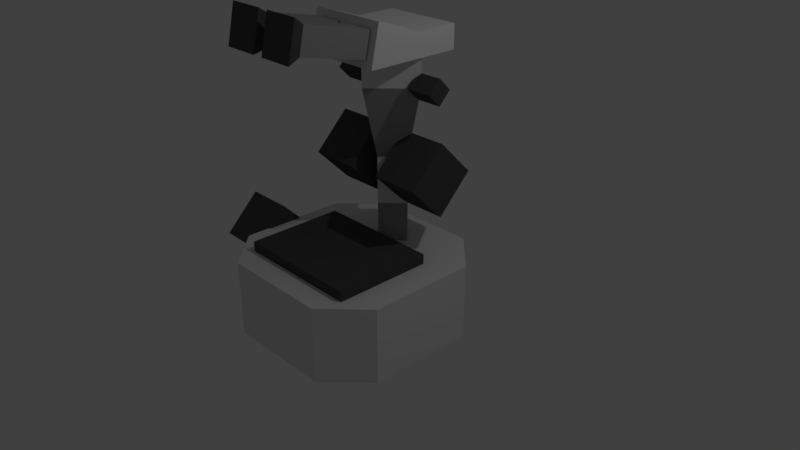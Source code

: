 # Source: microscope.blend  (saved by Blender 2.79.0; exported with 4.5.12 LTS)
import bpy
from mathutils import Matrix  # noqa: F401  (used for matrix-valued properties, if any)

bpy.ops.wm.read_factory_settings(use_empty=True)
scene = bpy.context.scene
scene.name = 'Scene'

# ---- collections
col_collection_1 = bpy.data.collections.new('Collection 1'); scene.collection.children.link(col_collection_1)

# ---- materials (node trees are filled in below, after node groups)
mat_material = bpy.data.materials.new('Material')
mat_material.alpha_threshold = 0.0
mat_material.use_transparent_shadow = False
mat_material.roughness = 0.5
mat_material.line_color = (0.0, 0.0, 0.0, 1.0)
mat_material_001 = bpy.data.materials.new('Material.001')
mat_material_001.alpha_threshold = 0.0
mat_material_001.use_transparent_shadow = False
mat_material_001.diffuse_color = (0.07658, 0.07658, 0.07658, 1.0)
mat_material_001.roughness = 0.5
mat_material_002 = bpy.data.materials.new('Material.002')
mat_material_002.alpha_threshold = 0.0
mat_material_002.use_transparent_shadow = False
mat_material_002.diffuse_color = (0.3264, 0.3264, 0.3264, 1.0)
mat_material_002.roughness = 0.5

# ---- material node trees

# ---- world
world_world = bpy.data.worlds.new('World'); scene.world = world_world
world_world.color = (0.05088, 0.05088, 0.05088)
world_world.use_sun_shadow = False
world_world.sun_shadow_jitter_overblur = 0.0
world_world.cycles.sampling_method = 'MANUAL'

# ---- cameras
cam_camera = bpy.data.cameras.new('Camera')
cam_camera.clip_end = 100.0
cam_camera.lens = 35.0
cam_camera.sensor_width = 32.0
cam_camera.sensor_height = 18.0
cam_camera.ortho_scale = 7.314
cam_camera.dof.focus_distance = 0.0
cam_camera.dof.aperture_fstop = 128.0

# ---- lights
light_lamp = bpy.data.lights.new('Lamp', 'POINT')
light_lamp.transmission_factor = 0.0
light_lamp.cutoff_distance = 30.0
light_lamp.energy = 100.0
light_lamp.shadow_buffer_clip_start = 1.001
light_lamp.shadow_soft_size = 0.1
light_lamp.shadow_maximum_resolution = 0.006
light_lamp.use_absolute_resolution = True

# ---- meshes
me_cube = bpy.data.meshes.new('Cube')
me_cube.from_pydata([(0.0, 0.1609, 0.04681), (0.0, 0.1609, 1.299), (-0.2603, 0.4212, 0.04681), (-0.2603, 0.4212, 1.299), (0.2603, 0.4212, 0.04681), (0.2603, 0.4212, 1.299), (0.0, 0.6815, 0.04681), (0.0, 0.6815, 1.299), (0.0, -0.07079, 2.221), (-0.492, 0.4212, 2.221), (0.0, 0.9131, 2.221), (0.492, 0.4212, 2.221), (0.0, -0.07079, 2.764), (-0.492, 0.4212, 2.764), (0.0, 0.9131, 2.764), (0.492, 0.4212, 2.764), (-0.4303, -0.36, 2.701), (-0.4303, -0.2875, 3.028), (-0.5303, 0.9145, 2.603), (-0.5303, 0.9145, 2.915), (0.4303, -0.36, 2.701), (0.4303, -0.2875, 3.028), (0.5303, 0.9145, 2.603), (0.5303, 0.9145, 2.915), (-0.5303, 0.3532, 2.917), (0.5303, 0.3532, 2.917), (0.1, -0.36, 2.701), (0.1, -0.2875, 3.028), (0.5303, -0.2659, 3.125), (0.5303, -0.3817, 2.603), (-0.1, -0.36, 2.701), (-0.1, -0.2875, 3.028), (-0.5303, -0.3817, 2.603), (-0.5303, -0.2659, 3.125), (0.0, -0.2659, 3.125), (0.0, -0.3817, 2.603), (0.4303, -1.194, 3.229), (0.4303, -1.266, 2.902), (0.1, -1.266, 2.902), (0.1, -1.194, 3.229), (-0.4303, -1.266, 2.902), (-0.4303, -1.194, 3.229), (-0.1, -1.194, 3.229), (-0.1, -1.266, 2.902), (0.5368, -1.379, 3.349), (0.5368, -1.485, 2.871), (0.07076, -1.485, 2.871), (0.07076, -1.379, 3.349), (-0.5368, -1.485, 2.871), (-0.5368, -1.379, 3.349), (-0.07076, -1.379, 3.349), (-0.07076, -1.485, 2.871), (0.7274, 0.9878, -0.8645), (1.246, 0.4693, -0.8645), (1.246, -0.9841, -0.8645), (0.7274, -1.503, -0.8645), (-0.7274, -1.503, -0.8645), (-1.246, -0.9841, -0.8645), (-1.246, 0.4693, -0.8645), (-0.7274, 0.9878, -0.8645), (1.246, 0.4693, 0.1418), (0.7274, 0.9878, 0.1418), (0.7274, -1.503, 0.1418), (1.246, -0.9841, 0.1418), (-1.246, -0.9841, 0.1418), (-0.7274, -1.503, 0.1418), (-0.7274, 0.9878, 0.1418), (-1.246, 0.4693, 0.1418), (-0.848, -1.172, -0.4359), (-0.848, -1.172, 0.2747), (-0.848, 0.1396, -0.4359), (-0.848, 0.1396, 0.2747), (0.848, -1.172, -0.4359), (0.848, -1.172, 0.2747), (0.848, 0.1396, -0.4359), (0.848, 0.1396, 0.2747), (-0.2519, 0.9006, 1.157), (-0.9081, 0.9006, 1.157), (-0.2519, 0.4245, 1.633), (-0.9081, 0.4245, 1.633), (-0.2519, -0.05151, 1.157), (-0.9081, -0.05151, 1.157), (-0.2519, 0.4245, 0.6811), (-0.9081, 0.4245, 0.6811), (-0.4327, 0.591, 2.241), (-0.8059, 0.591, 2.241), (-0.4327, 0.4245, 2.408), (-0.8059, 0.4245, 2.408), (-0.4327, 0.2581, 2.241), (-0.8059, 0.2581, 2.241), (-0.4327, 0.4245, 2.075), (-0.8059, 0.4245, 2.075), (0.8466, 0.9006, 1.157), (0.1903, 0.9006, 1.157), (0.8466, 0.4245, 1.633), (0.1903, 0.4245, 1.633), (0.8466, -0.05151, 1.157), (0.1903, -0.05151, 1.157), (0.8466, 0.4245, 0.6811), (0.1903, 0.4245, 0.6811), (0.7904, 0.591, 2.241), (0.4172, 0.591, 2.241), (0.7904, 0.4245, 2.408), (0.4172, 0.4245, 2.408), (0.7904, 0.2581, 2.241), (0.4172, 0.2581, 2.241), (0.7904, 0.4245, 2.075), (0.4172, 0.4245, 2.075), (-1.221, 0.05805, -0.08216), (-1.877, 0.05805, -0.08216), (-1.221, -0.418, 0.3939), (-1.877, -0.418, 0.3939), (-1.221, -0.8941, -0.08216), (-1.877, -0.8941, -0.08216), (-1.221, -0.418, -0.5582), (-1.877, -0.418, -0.5582), (0.0, 0.1609, 0.6728), (-0.2603, 0.4212, 0.6728), (0.0, 0.6815, 0.6728), (0.2603, 0.4212, 0.6728)], [], [(61, 52, 59, 66), (52, 53, 54, 55, 56, 57, 58, 59), (57, 64, 67, 58), (60, 61, 66, 67, 64, 65, 62, 63), (55, 62, 65, 56), (116, 1, 3, 117), (117, 3, 7, 118), (118, 7, 5, 119), (119, 5, 1, 116), (2, 6, 4, 0), (3, 1, 8, 9), (10, 9, 13, 14), (1, 5, 11, 8), (7, 3, 9, 10), (5, 7, 10, 11), (14, 13, 12, 15), (11, 10, 14, 15), (9, 8, 12, 13), (8, 11, 15, 12), (32, 33, 24, 19, 18), (18, 19, 23, 22), (22, 23, 25, 28, 29), (26, 20, 37, 38), (18, 22, 29, 35, 32), (25, 24, 33, 34, 28), (23, 19, 24, 25), (27, 26, 38, 39), (21, 20, 29, 28), (20, 26, 35, 29), (27, 21, 28, 34), (26, 27, 34, 35), (16, 17, 33, 32), (17, 31, 34, 33), (30, 16, 32, 35), (31, 30, 35, 34), (37, 36, 44, 45), (36, 39, 47, 44), (16, 30, 43, 40), (17, 16, 40, 41), (21, 27, 39, 36), (30, 31, 42, 43), (20, 21, 36, 37), (31, 17, 41, 42), (51, 50, 49, 48), (45, 44, 47, 46), (43, 42, 50, 51), (42, 41, 49, 50), (39, 38, 46, 47), (38, 37, 45, 46), (40, 43, 51, 48), (41, 40, 48, 49), (52, 61, 60, 53), (54, 63, 62, 55), (56, 65, 64, 57), (58, 67, 66, 59), (53, 60, 63, 54), (68, 69, 71, 70), (70, 71, 75, 74), (74, 75, 73, 72), (72, 73, 69, 68), (70, 74, 72, 68), (75, 71, 69, 73), (76, 77, 79, 78), (78, 79, 81, 80), (79, 77, 83, 81), (80, 81, 83, 82), (82, 83, 77, 76), (76, 78, 80, 82), (84, 85, 87, 86), (86, 87, 89, 88), (87, 85, 91, 89), (88, 89, 91, 90), (90, 91, 85, 84), (84, 86, 88, 90), (92, 93, 95, 94), (94, 95, 97, 96), (95, 93, 99, 97), (96, 97, 99, 98), (98, 99, 93, 92), (92, 94, 96, 98), (100, 101, 103, 102), (102, 103, 105, 104), (103, 101, 107, 105), (104, 105, 107, 106), (106, 107, 101, 100), (100, 102, 104, 106), (108, 109, 111, 110), (110, 111, 113, 112), (111, 109, 115, 113), (112, 113, 115, 114), (114, 115, 109, 108), (108, 110, 112, 114), (4, 119, 116, 0), (6, 118, 119, 4), (2, 117, 118, 6), (0, 116, 117, 2)])
me_cube.polygons.foreach_set('material_index', [0, 0, 0, 0, 0, 0, 0, 0, 0, 0, 2, 0, 2, 2, 2, 0, 0, 0, 0, 0, 0, 0, 2, 0, 0, 0, 2, 0, 0, 0, 0, 0, 0, 0, 0, 1, 1, 2, 2, 2, 2, 2, 2, 1, 1, 1, 1, 1, 1, 1, 1, 0, 0, 0, 0, 0, 1, 1, 1, 1, 1, 1, 1, 1, 1, 1, 1, 1, 1, 1, 1, 1, 1, 1, 1, 1, 1, 1, 1, 1, 1, 1, 1, 1, 1, 1, 1, 1, 1, 1, 1, 1, 2, 2, 2, 2])
me_cube.materials.append(mat_material)
me_cube.materials.append(mat_material_001)
me_cube.materials.append(mat_material_002)
me_cube.use_remesh_preserve_volume = False
me_cube.use_remesh_preserve_attributes = False
me_cube.use_mirror_vertex_groups = False
me_cube.update()

# ---- objects
ob_microscope = bpy.data.objects.new('Microscope', me_cube)
ob_lamp = bpy.data.objects.new('Lamp', light_lamp)
ob_camera = bpy.data.objects.new('Camera', cam_camera)

# ---- transforms, parenting, visibility, modifiers, constraints
ob_microscope.location = (0.0, 0.0, 0.0)
ob_microscope.lock_rotations_4d = False
ob_microscope.empty_display_type = 'ARROWS'
ob_microscope.lineart.crease_threshold = 0.0
ob_lamp.location = (4.076, 1.005, 5.904)
ob_lamp.rotation_euler = (0.6503, 0.05522, 1.866)
ob_lamp.lock_rotations_4d = False
ob_lamp.empty_display_type = 'ARROWS'
ob_lamp.color = (0.0, 0.0, 0.0, 0.0)
ob_lamp.lineart.crease_threshold = 0.0
ob_camera.location = (7.481, -6.508, 5.344)
ob_camera.rotation_euler = (1.109, 0.0, 0.8149)
ob_camera.lock_rotations_4d = False
ob_camera.empty_display_type = 'ARROWS'
ob_camera.color = (0.0, 0.0, 0.0, 0.0)
ob_camera.display_type = 'WIRE'
ob_camera.lineart.crease_threshold = 0.0

# ---- collection membership
col_collection_1.objects.link(ob_microscope)
col_collection_1.objects.link(ob_lamp)
col_collection_1.objects.link(ob_camera)

# ---- scene / render settings (as saved in the file)
scene.camera = ob_camera
scene.frame_start = 1; scene.frame_end = 250; scene.frame_set(1)
scene.render.engine = 'BLENDER_EEVEE_NEXT'
scene.render.resolution_percentage = 50
scene.render.dither_intensity = 0.0
scene.cycles.use_denoising = False
scene.cycles.samples = 128
scene.cycles.sampling_pattern = 'TABULATED_SOBOL'
scene.cycles.use_adaptive_sampling = False
scene.cycles.use_light_tree = False
scene.cycles.blur_glossy = 0.0
scene.cycles.sample_clamp_indirect = 0.0
scene.view_settings.view_transform = 'Standard'
bpy.context.view_layer.update()
